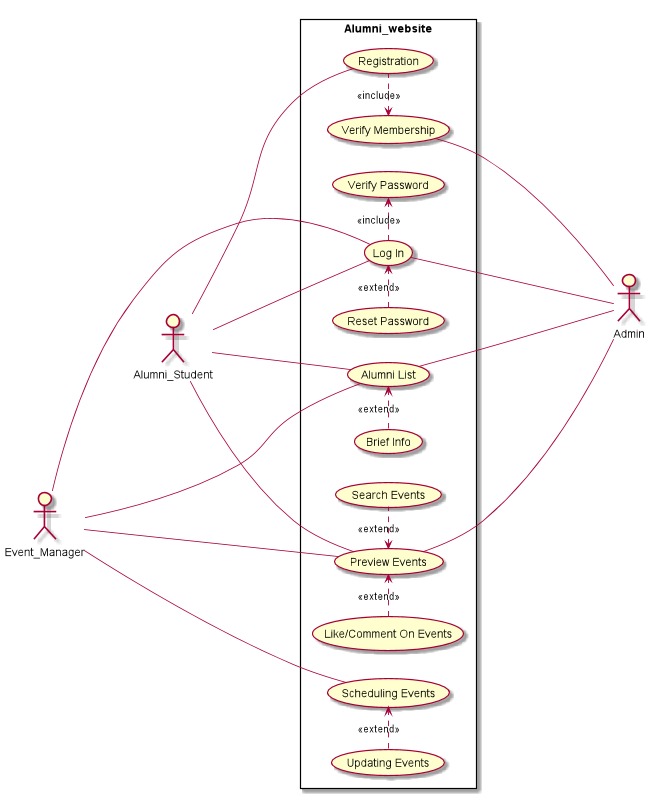

The diagram above was rendered by PlantUML. Its source (embedded in the PNG):
@startuml
left to right direction
skinparam packageStyle rectangle

actor Admin
actor Alumni_Student
actor Event_Manager



rectangle Alumni_website {

(Log In)
(Registration)
(Alumni List)
(Scheduling Events)
(Preview Events)

(Verify Password)
(Reset Password)
(Verify Membership)
(Brief Info)
(Updating Events)
(Like/Comment On Events)
(Search Events)



(Verify Membership) <. (Registration) : <<include>>
(Log In) .> (Verify Password) : <<include>>

(Reset Password) .> (Log In) : <<extend>>
(Brief Info) .> (Alumni List) : <<extend>>
(Updating Events) .> (Scheduling Events) : <<extend>>
(Like/Comment On Events) .> (Preview Events) : <<extend>>
(Preview Events) <. (Search Events) : <<extend>>







(Log In) -- Admin
(Alumni List) -- Admin
(Preview Events) -- Admin
(Verify Membership) ---- Admin

Alumni_Student --- (Log In)
Alumni_Student --- (Registration)
Alumni_Student --- (Alumni List)
Alumni_Student --- (Preview Events)

Event_Manager ---- (Log In)
Event_Manager ---- (Alumni List)
Event_Manager ---- (Preview Events)
Event_Manager ---- (Scheduling Events)


}
@enduml